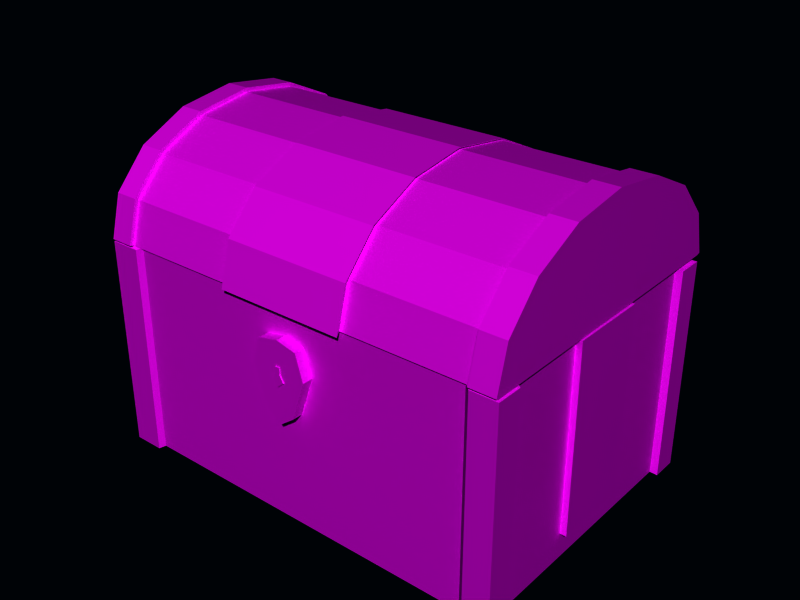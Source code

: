 # Source: treasurechest.blend  (saved by Blender 2.93.20; exported with 4.5.12 LTS)
import bpy
from mathutils import Matrix  # noqa: F401  (used for matrix-valued properties, if any)

bpy.ops.wm.read_factory_settings(use_empty=True)
scene = bpy.context.scene
scene.name = 'Scene'

# ---- collections
col_collection_1 = bpy.data.collections.new('Collection 1'); scene.collection.children.link(col_collection_1)

# ---- images (referenced by path relative to the original .blend; pixels are not part of the script)
import os
ASSET_DIR = os.environ.get("B2B_ASSET_DIR", "")  # directory of the original .blend (textures are referenced by path, not embedded)
HERE = os.path.dirname(os.path.abspath(__file__))  # packed textures are extracted next to this script under _unpacked/

def load_image(name, relpath, width, height, colorspace="sRGB"):
    """Load a texture the original file referenced (path relative to the .blend, or extracted next to this script)."""
    p = next((c for c in (os.path.join(HERE, relpath), os.path.join(ASSET_DIR, relpath)) if relpath and os.path.exists(c)), "")
    if p:
        img = bpy.data.images.load(p, check_existing=True)
        img.name = name
    else:  # same state as the original file: an image datablock whose file is absent (Cycles renders it pink)
        img = bpy.data.images.new(name, width, height)
        img.source = "FILE"
        img.filepath = "//" + (relpath or name)
    img.colorspace_settings.name = colorspace
    return img
img_bronzecopper0029_s_jp = load_image('BronzeCopper0029_S.jp', 'textures/BronzeCopper0029_S.jpg', 1024, 1024, 'Non-Color')
img_woodplanksbarewindmil = load_image('WoodPlanksBareWindmil', 'textures/WoodPlanksBareWindmillCap.jpg', 1024, 1024, 'Non-Color')
img_barrelringsuv_jpg = load_image('BarrelRingsUV.jpg', 'textures/BarrelRingsUV.jpg', 1024, 1024, 'Non-Color')

# ---- materials (node trees are filled in below, after node groups)
mat_metalchestmaterial = bpy.data.materials.new('MetalChestMaterial')
mat_metalchestmaterial.alpha_threshold = 0.0
mat_metalchestmaterial.roughness = 0.5
mat_metalchestmaterial.line_color = (0.0, 0.0, 0.0, 1.0)
mat_woodmaterial = bpy.data.materials.new('WoodMaterial')
mat_woodmaterial.alpha_threshold = 0.0
mat_woodmaterial.roughness = 0.5
mat_woodmaterial.line_color = (0.0, 0.0, 0.0, 1.0)
mat_lockmaterial = bpy.data.materials.new('LockMaterial')
mat_lockmaterial.alpha_threshold = 0.0
mat_lockmaterial.roughness = 0.5
mat_lockmaterial.line_color = (0.0, 0.0, 0.0, 1.0)

# ---- material node trees
mat_metalchestmaterial.use_nodes = True; mat_metalchestmaterial.node_tree.nodes.clear()
_N = mat_metalchestmaterial.node_tree.nodes; _L = mat_metalchestmaterial.node_tree.links
n0 = _N.new('ShaderNodeBsdfPrincipled'); n0.name = 'Principled BSDF'; n0.location = (10, 300)
n0.distribution = 'GGX'
n0.subsurface_method = 'BURLEY'
n0.inputs[3].default_value = 1.45
n0.inputs[27].default_value = (0.0, 0.0, 0.0, 1.0)
n0.inputs[28].default_value = 1.0
n1 = _N.new('ShaderNodeOutputMaterial'); n1.name = 'Material Output'; n1.location = (300, 300)
n2 = _N.new('ShaderNodeTexImage'); n2.name = 'Image Texture'; n2.location = (-280, 280)
n2.image = img_bronzecopper0029_s_jp
_L.new(n0.outputs[0], n1.inputs[0])
_L.new(n2.outputs[0], n0.inputs[0])
n1.is_active_output = True
mat_woodmaterial.use_nodes = True; mat_woodmaterial.node_tree.nodes.clear()
_N = mat_woodmaterial.node_tree.nodes; _L = mat_woodmaterial.node_tree.links
n0 = _N.new('ShaderNodeBsdfPrincipled'); n0.name = 'Principled BSDF'; n0.location = (10, 300)
n0.distribution = 'GGX'
n0.subsurface_method = 'BURLEY'
n0.inputs[3].default_value = 1.45
n0.inputs[27].default_value = (0.0, 0.0, 0.0, 1.0)
n0.inputs[28].default_value = 1.0
n1 = _N.new('ShaderNodeOutputMaterial'); n1.name = 'Material Output'; n1.location = (300, 300)
n2 = _N.new('ShaderNodeTexImage'); n2.name = 'Image Texture'; n2.location = (-280, 280)
n2.image = img_woodplanksbarewindmil
_L.new(n0.outputs[0], n1.inputs[0])
_L.new(n2.outputs[0], n0.inputs[0])
n1.is_active_output = True
mat_lockmaterial.use_nodes = True; mat_lockmaterial.node_tree.nodes.clear()
_N = mat_lockmaterial.node_tree.nodes; _L = mat_lockmaterial.node_tree.links
n0 = _N.new('ShaderNodeBsdfPrincipled'); n0.name = 'Principled BSDF'; n0.location = (10, 300)
n0.distribution = 'GGX'
n0.subsurface_method = 'BURLEY'
n0.inputs[3].default_value = 1.45
n0.inputs[27].default_value = (0.0, 0.0, 0.0, 1.0)
n0.inputs[28].default_value = 1.0
n1 = _N.new('ShaderNodeOutputMaterial'); n1.name = 'Material Output'; n1.location = (300, 300)
n2 = _N.new('ShaderNodeTexImage'); n2.name = 'Image Texture'; n2.location = (-280, 280)
n2.image = img_barrelringsuv_jpg
_L.new(n0.outputs[0], n1.inputs[0])
_L.new(n2.outputs[0], n0.inputs[0])
n1.is_active_output = True

# ---- world
world_world = bpy.data.worlds.new('World'); scene.world = world_world
world_world.color = (0.0003446, 0.01201, 0.02473)
world_world.use_sun_shadow = False
world_world.sun_shadow_jitter_overblur = 0.0
world_world.cycles.sampling_method = 'MANUAL'
world_world.cycles.sample_map_resolution = 256

# ---- meshes
me_cylinder_001 = bpy.data.meshes.new('Cylinder.001')
me_cylinder_001.from_pydata([(-1.047, -1.4, -2.0), (-1.43, -1.293, -2.0), (-1.754, -0.99, -2.0), (-1.971, -0.5358, -2.0), (-2.047, -2.432e-07, -2.0), (-1.971, 0.5358, -2.0), (-1.754, 0.9899, -2.0), (-1.43, 1.293, -2.0), (-1.047, 1.4, -2.0), (-1.047, -1.4, 2.0), (-1.43, -1.293, 2.0), (-1.754, -0.9899, 2.0), (-1.971, -0.5358, 2.0), (-2.047, 3.339e-06, 2.0), (-1.971, 0.5358, 2.0), (-1.754, 0.99, 2.0), (-1.43, 1.293, 2.0), (-1.047, 1.4, 2.0), (-1.047, -2.599e-07, -2.0), (-1.047, -2.599e-07, 2.0), (-1.047, -1.4, 1.76), (-1.43, -1.293, 1.76), (-1.754, -0.9899, 1.76), (-1.971, -0.5358, 1.76), (-2.047, 3.125e-06, 1.76), (-1.971, 0.5358, 1.76), (-1.754, 0.99, 1.76), (-1.43, 1.293, 1.76), (-1.047, 1.4, 1.76), (-1.047, -1.4, -1.774), (-1.43, -1.293, -1.774), (-1.754, -0.9899, -1.774), (-1.971, -0.5358, -1.774), (-2.047, -4.112e-08, -1.774), (-1.971, 0.5358, -1.774), (-1.754, 0.9899, -1.774), (-1.43, 1.293, -1.774), (-1.047, 1.4, -1.774), (-1.449, 1.328, -1.774), (-1.057, 1.438, -1.774), (-1.786, 1.013, -1.774), (-2.008, 0.5471, -1.774), (-2.086, -3.641e-08, -1.774), (-2.008, -0.5471, -1.774), (-1.786, -1.013, -1.774), (-1.449, -1.328, -1.774), (-1.057, -1.438, -1.774), (-1.057, 1.438, -2.0), (-1.057, -1.438, -2.0), (-1.449, 1.328, 1.76), (-1.057, 1.438, 1.76), (-1.786, 1.013, 1.76), (-2.008, 0.5471, 1.76), (-2.086, 3.193e-06, 1.76), (-2.008, -0.5471, 1.76), (-1.786, -1.013, 1.76), (-1.449, -1.328, 1.76), (-1.057, -1.438, 1.76), (-1.057, 1.438, 2.0), (-1.057, -1.438, 2.0), (-1.449, 1.328, 2.0), (-1.449, 1.328, -2.0), (-1.786, 1.013, 2.0), (-1.786, 1.013, -2.0), (-2.008, 0.5471, 2.0), (-2.008, 0.5471, -2.0), (-2.086, 3.408e-06, 2.0), (-2.086, -2.385e-07, -2.0), (-2.008, -0.5471, 2.0), (-2.008, -0.5471, -2.0), (-1.786, -1.013, 2.0), (-1.786, -1.013, -2.0), (-1.449, -1.328, 2.0), (-1.449, -1.328, -2.0), (-1.047, -1.4, 0.5819), (-1.047, -1.4, -0.5963), (-1.43, -1.293, 0.5819), (-1.43, -1.293, -0.5963), (-1.754, -0.9899, 0.5819), (-1.754, -0.9899, -0.5963), (-1.971, -0.5358, 0.5819), (-1.971, -0.5358, -0.5963), (-2.047, 2.069e-06, 0.5819), (-2.047, 1.014e-06, -0.5963), (-1.971, 0.5358, 0.5819), (-1.971, 0.5358, -0.5963), (-1.754, 0.99, 0.5819), (-1.754, 0.99, -0.5963), (-1.43, 1.293, 0.5819), (-1.43, 1.293, -0.5963), (-1.047, 1.4, 0.5819), (-1.047, 1.4, -0.5963), (-1.025, 1.455, 0.605), (-1.423, 1.344, 0.605), (-1.423, 1.344, -0.6194), (-1.025, 1.455, -0.6194), (-1.76, 1.029, 0.605), (-1.76, 1.029, -0.6194), (-1.985, 0.5568, 0.605), (-1.985, 0.5568, -0.6194), (-2.064, 2.124e-06, 0.605), (-2.064, 1.027e-06, -0.6194), (-1.985, -0.5568, 0.605), (-1.985, -0.5568, -0.6194), (-1.76, -1.029, 0.605), (-1.76, -1.029, -0.6194), (-1.423, -1.344, 0.605), (-1.423, -1.344, -0.6194), (-1.025, -1.455, 0.605), (-1.025, -1.455, -0.6194)], [], [(18, 0, 1), (19, 10, 9), (18, 1, 2), (19, 11, 10), (18, 2, 3), (19, 12, 11), (18, 3, 4), (19, 13, 12), (18, 4, 5), (19, 14, 13), (18, 5, 6), (19, 15, 14), (18, 6, 7), (19, 16, 15), (18, 7, 8), (19, 17, 16), (36, 37, 39, 38), (35, 36, 38, 40), (34, 35, 40, 41), (33, 34, 41, 42), (32, 33, 42, 43), (31, 32, 43, 44), (30, 31, 44, 45), (29, 30, 45, 46), (37, 8, 47, 39), (0, 29, 46, 48), (28, 27, 49, 50), (27, 26, 51, 49), (26, 25, 52, 51), (25, 24, 53, 52), (24, 23, 54, 53), (23, 22, 55, 54), (22, 21, 56, 55), (21, 20, 57, 56), (17, 28, 50, 58), (20, 9, 59, 57), (16, 17, 58, 60), (8, 7, 61, 47), (15, 16, 60, 62), (7, 6, 63, 61), (14, 15, 62, 64), (6, 5, 65, 63), (13, 14, 64, 66), (5, 4, 67, 65), (12, 13, 66, 68), (4, 3, 69, 67), (11, 12, 68, 70), (3, 2, 71, 69), (10, 11, 70, 72), (2, 1, 73, 71), (9, 10, 72, 59), (1, 0, 48, 73), (61, 38, 39, 47), (63, 40, 38, 61), (65, 41, 40, 63), (67, 42, 41, 65), (69, 43, 42, 67), (71, 44, 43, 69), (73, 45, 44, 71), (48, 46, 45, 73), (49, 60, 58, 50), (51, 62, 60, 49), (52, 64, 62, 51), (53, 66, 64, 52), (54, 68, 66, 53), (55, 70, 68, 54), (56, 72, 70, 55), (57, 59, 72, 56), (9, 20, 28, 17), (0, 8, 37, 29), (29, 75, 77, 30), (74, 20, 21, 76), (30, 77, 79, 31), (76, 21, 22, 78), (31, 79, 81, 32), (78, 22, 23, 80), (32, 81, 83, 33), (80, 23, 24, 82), (33, 83, 85, 34), (82, 24, 25, 84), (34, 85, 87, 35), (84, 25, 26, 86), (35, 87, 89, 36), (86, 26, 27, 88), (36, 89, 91, 37), (88, 27, 28, 90), (20, 74, 90, 28), (74, 75, 91, 90), (75, 29, 37, 91), (88, 90, 92, 93), (91, 89, 94, 95), (86, 88, 93, 96), (89, 87, 97, 94), (84, 86, 96, 98), (87, 85, 99, 97), (82, 84, 98, 100), (85, 83, 101, 99), (80, 82, 100, 102), (83, 81, 103, 101), (78, 80, 102, 104), (81, 79, 105, 103), (76, 78, 104, 106), (79, 77, 107, 105), (74, 76, 106, 108), (77, 75, 109, 107), (90, 91, 95, 92), (75, 74, 108, 109), (94, 93, 92, 95), (97, 96, 93, 94), (99, 98, 96, 97), (101, 100, 98, 99), (103, 102, 100, 101), (105, 104, 102, 103), (107, 106, 104, 105), (109, 108, 106, 107)])
_uv = me_cylinder_001.uv_layers.new(name='UVTex')
_uv.uv.foreach_set('vector', [0.002138, 0.5, 0.0, 0.0, 0.1907, 0.03764, 0.5021, 0.5, 0.6907, 0.9624, 0.5, 1.0, 0.002138, 0.5, 0.1907, 0.03764, 0.3527, 0.1457, 0.5021, 0.5, 0.8527, 0.8543, 0.6907, 0.9624, 0.002138, 0.5, 0.3527, 0.1457, 0.4613, 0.3076, 0.5021, 0.5, 0.9613, 0.6924, 0.8527, 0.8543, 0.002138, 0.5, 0.4613, 0.3076, 0.5, 0.4989, 0.5021, 0.5, 1.0, 0.5011, 0.9613, 0.6924, 0.002138, 0.5, 0.5, 0.4989, 0.4629, 0.6903, 0.5021, 0.5, 0.9629, 0.3097, 1.0, 0.5011, 0.002138, 0.5, 0.4629, 0.6903, 0.3557, 0.8528, 0.5021, 0.5, 0.8557, 0.1472, 0.9629, 0.3097, 0.002138, 0.5, 0.3557, 0.8528, 0.1946, 0.9615, 0.5021, 0.5, 0.6946, 0.03848, 0.8557, 0.1472, 0.002138, 0.5, 0.1946, 0.9615, 0.004276, 1.0, 0.5021, 0.5, 0.5043, 0.0, 0.6946, 0.03848, 0.3245, 0.03624, 0.238, 0.009387, 0.2404, 0.0, 0.3289, 0.02775, 0.3977, 0.1121, 0.3245, 0.03624, 0.3289, 0.02775, 0.4049, 0.1064, 0.4464, 0.2255, 0.3977, 0.1121, 0.4049, 0.1064, 0.4549, 0.2227, 0.4633, 0.359, 0.4464, 0.2255, 0.4549, 0.2227, 0.4722, 0.359, 0.4457, 0.4925, 0.4633, 0.359, 0.4722, 0.359, 0.4542, 0.4953, 0.3963, 0.6055, 0.4457, 0.4925, 0.4542, 0.4953, 0.4035, 0.6113, 0.3227, 0.6808, 0.3963, 0.6055, 0.4035, 0.6113, 0.327, 0.6894, 0.2361, 0.7071, 0.3227, 0.6808, 0.327, 0.6894, 0.2384, 0.7165, 0.481, 0.7728, 0.4809, 0.7165, 0.4894, 0.7165, 0.4895, 0.7727, 0.357, 0.7727, 0.3571, 0.7165, 0.3656, 0.7165, 0.3655, 0.7728, 0.4741, 0.7071, 0.5606, 0.6803, 0.565, 0.6888, 0.4765, 0.7165, 0.5606, 0.6803, 0.6338, 0.6044, 0.641, 0.6101, 0.565, 0.6888, 0.6338, 0.6044, 0.6825, 0.4911, 0.691, 0.4939, 0.641, 0.6101, 0.6825, 0.4911, 0.6994, 0.3575, 0.7082, 0.3575, 0.691, 0.4939, 0.6994, 0.3575, 0.6818, 0.2241, 0.6903, 0.2212, 0.7082, 0.3575, 0.6818, 0.2241, 0.6324, 0.111, 0.6396, 0.1053, 0.6903, 0.2212, 0.6324, 0.111, 0.5588, 0.03567, 0.5631, 0.02715, 0.6396, 0.1053, 0.5588, 0.03567, 0.4722, 0.009404, 0.4745, 0.0, 0.5631, 0.02715, 0.4809, 0.7165, 0.4807, 0.7763, 0.4722, 0.7763, 0.4723, 0.7165, 0.3511, 0.7165, 0.3513, 0.7763, 0.3428, 0.7763, 0.3426, 0.7165, 0.7967, 0.03624, 0.7102, 0.009388, 0.7126, 0.0, 0.801, 0.02775, 0.001943, 0.7071, 0.08845, 0.6803, 0.09281, 0.6888, 0.004345, 0.7165, 0.8699, 0.1121, 0.7967, 0.03624, 0.801, 0.02775, 0.877, 0.1064, 0.08845, 0.6803, 0.1616, 0.6044, 0.1688, 0.6101, 0.09281, 0.6888, 0.9186, 0.2255, 0.8699, 0.1121, 0.877, 0.1064, 0.9271, 0.2227, 0.1616, 0.6044, 0.2104, 0.4911, 0.2189, 0.4939, 0.1688, 0.6101, 0.9355, 0.359, 0.9186, 0.2255, 0.9271, 0.2227, 0.9443, 0.359, 0.2104, 0.4911, 0.2272, 0.3575, 0.2361, 0.3575, 0.2189, 0.4939, 0.9179, 0.4925, 0.9355, 0.359, 0.9443, 0.359, 0.9263, 0.4953, 0.2272, 0.3575, 0.2096, 0.2241, 0.2181, 0.2212, 0.2361, 0.3575, 0.8685, 0.6055, 0.9179, 0.4925, 0.9263, 0.4953, 0.8756, 0.6113, 0.2096, 0.2241, 0.1603, 0.111, 0.1674, 0.1053, 0.2181, 0.2212, 0.7949, 0.6808, 0.8685, 0.6055, 0.8756, 0.6113, 0.7992, 0.6894, 0.1603, 0.111, 0.08666, 0.03567, 0.09097, 0.02715, 0.1674, 0.1053, 0.7082, 0.7071, 0.7949, 0.6808, 0.7992, 0.6894, 0.7106, 0.7165, 0.08666, 0.03567, 0.0, 0.009404, 0.002349, 0.0, 0.09097, 0.02715, 0.2913, 0.8287, 0.3423, 0.8285, 0.3426, 0.9266, 0.2915, 0.9267, 0.291, 0.7167, 0.342, 0.7165, 0.3423, 0.8285, 0.2913, 0.8287, 0.9446, 0.8927, 0.9956, 0.8929, 0.9953, 1.0, 0.9443, 0.9998, 0.945, 0.7605, 0.996, 0.7607, 0.9956, 0.8929, 0.9446, 0.8927, 0.9454, 0.6228, 0.9964, 0.623, 0.996, 0.7607, 0.945, 0.7605, 0.9457, 0.5, 0.9967, 0.5002, 0.9964, 0.623, 0.9454, 0.6228, 0.3659, 0.8148, 0.417, 0.8146, 0.4173, 0.9266, 0.3662, 0.9267, 0.3656, 0.7167, 0.4167, 0.7165, 0.417, 0.8146, 0.3659, 0.8148, 0.4176, 0.8287, 0.4719, 0.8285, 0.4722, 0.9266, 0.4179, 0.9267, 0.4173, 0.7167, 0.4716, 0.7165, 0.4719, 0.8285, 0.4176, 0.8287, 0.9446, 0.3927, 0.9989, 0.3929, 0.9986, 0.5, 0.9443, 0.4998, 0.945, 0.2605, 0.9993, 0.2607, 0.9989, 0.3929, 0.9446, 0.3927, 0.9454, 0.1228, 0.9997, 0.123, 0.9993, 0.2607, 0.945, 0.2605, 0.9457, 0.0, 1.0, 0.0001836, 0.9997, 0.123, 0.9454, 0.1228, 0.2364, 0.8148, 0.2907, 0.8146, 0.291, 0.9266, 0.2367, 0.9267, 0.2361, 0.7167, 0.2904, 0.7165, 0.2907, 0.8146, 0.2364, 0.8148, 0.0, 0.0, 1.0, 0.0, 1.0, 1.0, 0.0, 1.0, 0.0, 0.0, 1.0, 0.0, 1.0, 1.0, 0.0, 1.0, -0.1999, 0.5133, 0.2666, 0.5089, 0.267, 0.9956, -0.1994, 1.0, 0.733, 0.5044, 1.199, 0.5, 1.2, 0.9867, 0.7334, 0.9911, 0.6627, 0.0003332, 0.6637, 0.3331, 0.5444, 0.3335, 0.5434, 0.0007083, 0.6647, 0.6659, 0.6657, 0.9986, 0.5463, 0.999, 0.5454, 0.6662, 0.5404, 0.0, 0.5414, 0.3328, 0.409, 0.3332, 0.408, 0.000416, 0.5424, 0.6655, 0.5434, 0.9983, 0.411, 0.9987, 0.41, 0.666, 0.408, 0.000416, 0.409, 0.3332, 0.2598, 0.3337, 0.2588, 0.0008849, 0.41, 0.666, 0.411, 0.9987, 0.2618, 0.9992, 0.2608, 0.6664, 0.2588, 0.0008849, 0.2598, 0.3337, 0.1166, 0.3341, 0.1156, 0.001335, 0.2608, 0.6664, 0.2618, 0.9992, 0.1185, 0.9996, 0.1175, 0.6669, 0.1156, 0.001335, 0.1166, 0.3341, 0.0009962, 0.3345, 0.0, 0.001699, 0.1175, 0.6669, 0.1185, 0.9996, 0.002989, 1.0, 0.001992, 0.6672, 0.997, 0.0, 0.998, 0.3328, 0.8787, 0.3331, 0.8777, 0.0003751, 0.999, 0.6655, 1.0, 0.9983, 0.8807, 0.9987, 0.8797, 0.6659, -0.3723, 0.01328, 0.209, 0.008855, 0.2096, 0.4956, -0.3717, 0.5, 0.7904, 0.004427, 1.372, 0.0, 1.372, 0.4867, 0.791, 0.4911, 0.0, 0.0, 0.3333, 0.0, 0.3333, 1.0, 0.0, 1.0, 0.3333, 0.0, 0.6667, 0.0, 0.6667, 1.0, 0.3333, 1.0, 0.6667, 0.0, 1.0, 0.0, 1.0, 1.0, 0.6667, 1.0, 0.7974, 0.3535, 0.7951, 0.02944, 0.8951, 0.0, 0.8976, 0.3368, 1.0, 0.02944, 0.9977, 0.3535, 0.8976, 0.3368, 0.9, 0.0, 0.8465, 0.2909, 0.819, 0.1367, 0.8303, 0.1203, 0.859, 0.2805, 0.899, 0.1367, 0.8714, 0.2909, 0.859, 0.2805, 0.8876, 0.1203, 0.8189, 0.4601, 0.8465, 0.2909, 0.859, 0.2805, 0.8303, 0.4563, 0.8714, 0.2909, 0.899, 0.4601, 0.8877, 0.4563, 0.859, 0.2805, 0.7403, 0.6185, 0.8189, 0.4601, 0.8303, 0.4563, 0.7485, 0.621, 0.899, 0.4601, 0.9776, 0.6185, 0.9694, 0.621, 0.8877, 0.4563, 0.8323, 0.8098, 0.8328, 0.6232, 0.8411, 0.621, 0.8405, 0.8148, 0.8578, 0.6232, 0.8584, 0.8098, 0.8502, 0.8148, 0.8496, 0.621, 0.8317, 0.9879, 0.8323, 0.8098, 0.8405, 0.8148, 0.8399, 1.0, 0.8584, 0.8098, 0.859, 0.9879, 0.8508, 1.0, 0.8502, 0.8148, 0.7976, 0.7582, 0.8317, 0.8927, 0.8215, 0.893, 0.786, 0.7532, 0.7403, 0.8927, 0.7744, 0.7582, 0.786, 0.7532, 0.7506, 0.893, 0.8976, 0.3241, 0.8999, 0.0, 1.0, 0.0167, 0.9976, 0.3535, 0.8952, 0.0, 0.8976, 0.3241, 0.7975, 0.3535, 0.7951, 0.0167, 0.9789, 0.8606, 0.9776, 0.4427, 0.9929, 0.4344, 0.9942, 0.8688, 0.9776, 0.4261, 0.9789, 0.008153, 1.0, 0.0, 0.9987, 0.4344, 0.7879, 0.0, 0.7951, 0.999, 0.007168, 1.0, 0.0, 0.001033, 0.739, 0.4353, 0.7403, 0.8697, 0.5805, 0.8702, 0.5791, 0.4358, 0.001745, 0.5695, 0.4367, 0.5682, 0.4372, 0.7228, 0.00222, 0.7241, 0.001157, 0.3779, 0.4361, 0.3766, 0.4367, 0.5682, 0.001745, 0.5695, 0.0005439, 0.1784, 0.4355, 0.177, 0.4361, 0.3766, 0.001157, 0.3779, 0.0, 0.001332, 0.435, 0.0, 0.4355, 0.177, 0.0005439, 0.1784, 0.597, 0.0004349, 0.5983, 0.4348, 0.4385, 0.4353, 0.4372, 0.0009246, 0.7879, 0.0, 0.7951, 0.999, 0.007168, 1.0, 0.0, 0.001033])
me_cylinder_001.materials.append(mat_metalchestmaterial)
me_cylinder_001.use_remesh_preserve_volume = False
me_cylinder_001.use_remesh_preserve_attributes = False
me_cylinder_001.use_mirror_vertex_groups = False
me_cylinder_001.update()
me_cube = bpy.data.meshes.new('Cube')
me_cube.from_pydata([(1.0, 1.392, -1.0), (1.0, -1.408, -1.0), (-1.0, -1.408, -1.0), (-1.0, 1.392, -1.0), (1.0, 1.392, 1.05), (1.0, -1.408, 1.05), (-1.0, -1.408, 1.05), (-1.0, 1.392, 1.05), (-0.8552, 1.392, -1.0), (-0.8552, -1.408, -1.0), (-0.8552, 1.392, 1.05), (-0.8552, -1.408, 1.05), (0.8752, 1.392, -1.0), (0.8752, -1.408, -1.0), (0.8752, 1.392, 1.05), (0.8752, -1.408, 1.05), (1.0, -1.164, -1.0), (-1.0, -1.164, -1.0), (1.0, -1.164, 1.05), (-1.0, -1.164, 1.05), (-0.8552, -1.164, -1.0), (-0.8552, -1.164, 1.05), (0.8752, -1.164, -1.0), (0.8752, -1.164, 1.05), (1.0, 1.144, -1.0), (-1.0, 1.144, -1.0), (1.0, 1.144, 1.05), (-1.0, 1.144, 1.05), (-0.8552, 1.144, -1.0), (-0.8552, 1.144, 1.05), (0.8752, 1.144, -1.0), (0.8752, 1.144, 1.05), (0.8752, 1.144, 0.7206), (-0.8552, 1.144, 0.7206), (0.8752, -1.164, 0.7206), (-0.8552, -1.164, 0.7206), (-1.03, 1.179, -1.03), (-1.03, 1.179, 1.03), (1.03, 1.179, -1.03), (1.03, 1.179, 1.03), (-1.03, 1.434, 1.03), (1.03, 1.434, 1.03), (-1.03, 1.434, -1.03), (1.03, 1.434, -1.03), (-1.03, -1.199, -1.03), (-1.03, -1.199, 1.03), (1.03, -1.199, -1.03), (1.03, -1.199, 1.03), (-1.03, -1.45, 1.03), (1.03, -1.45, 1.03), (-1.03, -1.45, -1.03), (1.03, -1.45, -1.03), (0.9017, 1.434, -1.03), (0.9017, 1.434, 1.03), (0.9017, -1.45, -1.03), (0.9017, -1.45, 1.03), (-0.8812, 1.434, -1.03), (-0.8812, 1.434, 1.03), (-0.8812, -1.45, -1.03), (-0.8812, -1.45, 1.03), (-0.8552, -1.408, -0.754), (-0.8552, 1.392, -0.754), (0.8752, -1.408, -0.754), (0.8752, 1.392, -0.754), (1.0, -1.164, -0.754), (-1.0, -1.164, -0.754), (1.0, 1.144, -0.754), (-1.0, 1.144, -0.754), (-1.03, 1.179, -0.783), (1.03, 1.179, -0.783), (-1.03, -1.199, -0.783), (1.03, -1.199, -0.783), (0.9017, 1.434, -0.783), (0.9017, -1.45, -0.783), (-0.8812, 1.434, -0.783), (-0.8812, -1.45, -0.783), (-1.03, 1.434, -0.783), (1.03, 1.434, -0.783), (-1.03, -1.45, -0.783), (1.03, -1.45, -0.783), (1.0, -0.3947, -1.0), (1.0, 0.3746, -1.0), (-1.0, -0.3947, -1.0), (-1.0, 0.3746, -1.0), (1.0, -0.3947, 1.05), (1.0, 0.3746, 1.05), (-1.0, -0.3947, 1.05), (-1.0, 0.3746, 1.05), (-0.8552, -0.3947, -1.0), (-0.8552, 0.3746, -1.0), (-0.8552, -0.3947, 1.05), (-0.8552, 0.3746, 1.05), (0.8752, -0.3947, -1.0), (0.8752, 0.3746, -1.0), (0.8752, -0.3947, 1.05), (0.8752, 0.3746, 1.05), (0.8752, 0.3746, 0.7206), (0.8752, -0.3947, 0.7206), (-0.8552, 0.3746, 0.7206), (-0.8552, -0.3947, 0.7206), (1.0, -0.3947, -0.754), (1.0, 0.3746, -0.754), (-1.0, -0.3947, -0.754), (-1.0, 0.3746, -0.754), (-1.03, -0.3947, -0.754), (-1.03, -0.3947, 1.05), (-1.03, 0.3746, -0.754), (-1.03, 0.3746, 1.05), (1.03, 0.3746, -0.754), (1.03, 0.3746, 1.05), (1.03, -0.3947, -0.754), (1.03, -0.3947, 1.05)], [], [(2, 17, 20, 9), (19, 6, 11, 21), (13, 22, 16, 1), (9, 20, 22, 13), (23, 15, 5, 18), (21, 11, 15, 23), (25, 3, 8, 28), (7, 27, 29, 10), (0, 24, 30, 12), (28, 8, 12, 30), (14, 31, 26, 4), (10, 29, 31, 14), (31, 29, 33, 32), (21, 23, 34, 35), (27, 7, 40, 37), (4, 26, 39, 41), (3, 25, 36, 42), (24, 0, 43, 38), (6, 19, 45, 48), (18, 5, 49, 47), (17, 2, 50, 44), (1, 16, 46, 51), (5, 15, 55, 49), (14, 4, 41, 53), (13, 1, 51, 54), (0, 12, 52, 43), (11, 6, 48, 59), (7, 10, 57, 40), (2, 9, 58, 50), (8, 3, 42, 56), (11, 60, 62, 15), (60, 9, 13, 62), (8, 61, 63, 12), (61, 10, 14, 63), (25, 67, 68, 36), (67, 27, 37, 68), (26, 66, 69, 39), (66, 24, 38, 69), (19, 65, 70, 45), (65, 17, 44, 70), (16, 64, 71, 46), (64, 18, 47, 71), (12, 63, 72, 52), (63, 14, 53, 72), (15, 62, 73, 55), (62, 13, 54, 73), (10, 61, 74, 57), (61, 8, 56, 74), (9, 60, 75, 58), (60, 11, 59, 75), (40, 76, 68, 37), (76, 42, 36, 68), (43, 77, 69, 38), (77, 41, 39, 69), (45, 70, 78, 48), (70, 44, 50, 78), (49, 79, 71, 47), (79, 51, 46, 71), (52, 72, 77, 43), (72, 53, 41, 77), (55, 73, 79, 49), (73, 54, 51, 79), (42, 76, 74, 56), (76, 40, 57, 74), (48, 78, 75, 59), (78, 50, 58, 75), (17, 82, 88, 20), (82, 83, 89, 88), (83, 25, 28, 89), (27, 87, 91, 29), (87, 86, 90, 91), (86, 19, 21, 90), (22, 92, 80, 16), (92, 93, 81, 80), (93, 30, 24, 81), (20, 88, 92, 22), (88, 89, 93, 92), (89, 28, 30, 93), (31, 95, 85, 26), (95, 94, 84, 85), (94, 23, 18, 84), (23, 94, 97, 34), (94, 95, 96, 97), (95, 31, 32, 96), (29, 91, 98, 33), (91, 90, 99, 98), (90, 21, 35, 99), (33, 98, 96, 32), (98, 99, 97, 96), (99, 35, 34, 97), (64, 100, 84, 18), (101, 66, 26, 85), (16, 80, 100, 64), (80, 81, 101, 100), (81, 24, 66, 101), (67, 103, 87, 27), (102, 65, 19, 86), (25, 83, 103, 67), (83, 82, 102, 103), (82, 17, 65, 102), (102, 86, 105, 104), (87, 103, 106, 107), (101, 85, 109, 108), (84, 100, 110, 111), (103, 102, 104, 106), (100, 101, 108, 110), (86, 87, 107, 105), (85, 84, 111, 109), (106, 104, 105, 107), (110, 108, 109, 111)])
_uv = me_cube.uv_layers.new(name='UVTex')
_uv.uv.foreach_set('vector', [0.9811, 0.0147, 0.9815, 0.09906, 0.9115, 0.09921, 0.9111, 0.01485, 0.0, 0.0, 1.0, 0.0, 1.0, 1.0, 0.0, 1.0, 0.07495, 0.01669, 0.07531, 0.101, 0.01502, 0.1012, 0.01466, 0.01682, 0.9111, 0.01485, 0.9115, 0.09921, 0.07531, 0.101, 0.07495, 0.01669, 0.0, 0.0, 1.0, 0.0, 1.0, 1.0, 0.0, 1.0, 0.0, 0.0, 1.0, 0.0, 1.0, 1.0, 0.0, 1.0, 0.9849, 0.8974, 0.9852, 0.9832, 0.9153, 0.9833, 0.9149, 0.8975, 0.0, 0.0, 1.0, 0.0, 1.0, 1.0, 0.0, 1.0, 0.01881, 0.9853, 0.01844, 0.8995, 0.07873, 0.8994, 0.0791, 0.9852, 0.9149, 0.8975, 0.9153, 0.9833, 0.0791, 0.9852, 0.07873, 0.8994, 0.0, 0.0, 1.0, 0.0, 1.0, 1.0, 0.0, 1.0, 0.0, 0.0, 1.0, 0.0, 1.0, 1.0, 0.0, 1.0, 0.0, 0.0, 1.0, 0.0, 1.0, 1.0, 0.0, 1.0, 0.0, 0.0, 1.0, 0.0, 1.0, 1.0, 0.0, 1.0, 0.951, 0.0, 0.9533, 0.8376, 0.8451, 0.9813, 0.8427, 0.1184, 0.9533, 0.8376, 0.9555, 0.0, 1.0, 0.1181, 0.9976, 0.9811, 0.9852, 0.9832, 0.9849, 0.8974, 0.9996, 0.9094, 1.0, 0.9978, 0.01844, 0.8995, 0.01881, 0.9853, 0.004277, 1.0, 0.003898, 0.9116, 0.1541, 0.2631, 0.4817, 1.0, 0.3375, 0.9487, 0.0, 0.1895, 0.7953, 0.9679, 0.7975, 0.1442, 0.8427, 0.00112, 0.8404, 0.8498, 0.9815, 0.09906, 0.9811, 0.0147, 0.9957, 0.0, 0.9961, 0.08691, 0.01466, 0.01682, 0.01502, 0.1012, 0.0003725, 0.0891, 0.0, 0.002186, 0.7975, 0.1442, 0.4818, 0.1431, 0.5174, 0.0, 0.8427, 0.00112, 0.0, 0.0, 1.0, 0.0, 1.0, 1.0, 0.0, 1.0, 0.07495, 0.01669, 0.01466, 0.01682, 0.0, 0.002186, 0.06212, 0.00205, 0.01881, 0.9853, 0.0791, 0.9852, 0.0664, 0.9999, 0.004277, 1.0, 0.4818, 0.07919, 0.1541, 0.2631, 0.0, 0.1895, 0.3376, 0.0, 0.0, 0.0, 1.0, 0.0, 1.0, 1.0, 0.0, 1.0, 0.9811, 0.0147, 0.9111, 0.01485, 0.9236, 0.0001582, 0.9957, 0.0, 0.9153, 0.9833, 0.9852, 0.9832, 1.0, 0.9978, 0.9279, 0.998, 0.502, 1.049, 0.501, 0.5014, 1.048, 0.4986, 1.049, 1.046, 0.6096, 1.0, 0.3855, 0.9996, 0.3904, 0.0, 0.6145, 0.0004359, -0.6546, 0.9628, -0.6536, 0.01678, 1.655, 0.0372, 1.654, 0.9832, 0.499, 0.4986, 0.5, 1.046, -0.04707, 1.049, -0.04806, 0.5014, 0.1519, 0.985, 0.1535, 0.4925, 0.1713, 0.5045, 0.1697, 0.9996, 0.1535, 0.4925, 0.1551, 0.0, 0.1729, 0.009423, 0.1713, 0.5045, 0.003219, 1.0, 0.001609, 0.5075, 0.01945, 0.4955, 0.02107, 0.9906, 0.001609, 0.5075, 0.0, 0.01499, 0.01783, 0.0003767, 0.01945, 0.4955, 0.4566, 1.0, 0.455, 0.5075, 0.4729, 0.4955, 0.4745, 0.9906, 0.455, 0.5075, 0.4534, 0.01499, 0.4713, 0.0003703, 0.4729, 0.4955, 0.3037, 0.985, 0.3053, 0.4925, 0.3232, 0.5045, 0.3216, 0.9996, 0.3053, 0.4925, 0.3069, 0.0, 0.3248, 0.009423, 0.3232, 0.5045, 0.9004, 0.985, 0.902, 0.4925, 0.9237, 0.5045, 0.9221, 0.9996, 0.902, 0.4925, 0.9036, 0.0, 0.9253, 0.009434, 0.9237, 0.5045, 0.9534, 0.9996, 0.9518, 0.5071, 0.9735, 0.4951, 0.9751, 0.9902, 0.9518, 0.5071, 0.9502, 0.01463, 0.9719, 0.0, 0.9735, 0.4951, 0.9285, 0.9996, 0.9269, 0.5071, 0.9486, 0.4951, 0.9502, 0.9902, 0.9269, 0.5071, 0.9253, 0.01463, 0.947, 0.0, 0.9486, 0.4951, 0.9751, 0.985, 0.9767, 0.4925, 0.9984, 0.5045, 0.9968, 0.9996, 0.9767, 0.4925, 0.9783, 0.0, 1.0, 0.009434, 0.9984, 0.5045, 0.3037, 0.0098, 0.3021, 0.5049, 0.1713, 0.5045, 0.1729, 0.009423, 0.3021, 0.5049, 0.3005, 1.0, 0.1697, 0.9996, 0.1713, 0.5045, 0.1486, 0.0, 0.1502, 0.4951, 0.01945, 0.4955, 0.01783, 0.0003767, 0.1502, 0.4951, 0.1519, 0.9902, 0.02107, 0.9906, 0.01945, 0.4955, 0.4745, 0.9906, 0.4729, 0.4955, 0.6015, 0.4951, 0.6032, 0.9902, 0.4729, 0.4955, 0.4713, 0.0003703, 0.5999, 0.0, 0.6015, 0.4951, 0.4534, 0.009793, 0.4518, 0.5049, 0.3232, 0.5045, 0.3248, 0.009423, 0.4518, 0.5049, 0.4502, 1.0, 0.3216, 0.9996, 0.3232, 0.5045, 0.8971, 0.0, 0.8988, 0.4951, 0.833, 0.4953, 0.8313, 0.0001896, 0.8988, 0.4951, 0.9004, 0.9902, 0.8346, 0.9904, 0.833, 0.4953, 0.7655, 0.9904, 0.7639, 0.4953, 0.8297, 0.4951, 0.8313, 0.9902, 0.7639, 0.4953, 0.7623, 0.0001896, 0.8281, 0.0, 0.8297, 0.4951, 0.6032, 0.9902, 0.6048, 0.4951, 0.6811, 0.4953, 0.6795, 0.9904, 0.6048, 0.4951, 0.6064, 0.0, 0.6827, 0.0002198, 0.6811, 0.4953, 0.686, 0.9904, 0.6844, 0.4953, 0.7607, 0.4951, 0.7623, 0.9902, 0.6844, 0.4953, 0.6827, 0.0002199, 0.7591, 0.0, 0.7607, 0.4951, 0.9815, 0.09906, 0.9826, 0.3652, 0.9126, 0.3653, 0.9115, 0.09921, 0.9826, 0.3652, 0.9837, 0.6313, 0.9138, 0.6314, 0.9126, 0.3653, 0.9837, 0.6313, 0.9849, 0.8974, 0.9149, 0.8975, 0.9138, 0.6314, 0.0, 0.0, 0.3333, -2.745e-07, 0.3333, 1.0, 0.0, 1.0, 0.3333, -2.745e-07, 0.6667, 2.745e-07, 0.6667, 1.0, 0.3333, 1.0, 0.6667, 2.745e-07, 1.0, 0.0, 1.0, 1.0, 0.6667, 1.0, 0.07531, 0.101, 0.07645, 0.3672, 0.01616, 0.3673, 0.01502, 0.1012, 0.07645, 0.3672, 0.07759, 0.6333, 0.0173, 0.6334, 0.01616, 0.3673, 0.07759, 0.6333, 0.07873, 0.8994, 0.01844, 0.8995, 0.0173, 0.6334, 0.9959, 0.0, 0.9973, 0.3326, 0.001358, 0.3349, 0.0, 0.002295, 0.9973, 0.3326, 0.9986, 0.6651, 0.002717, 0.6674, 0.001358, 0.3349, 0.9986, 0.6651, 1.0, 0.9977, 0.004075, 1.0, 0.002717, 0.6674, 0.0, 0.0, 0.3333, -1.592e-07, 0.3333, 1.0, 0.0, 1.0, 0.3333, -1.592e-07, 0.6667, 1.592e-07, 0.6667, 1.0, 0.3333, 1.0, 0.6667, 1.592e-07, 1.0, 0.0, 1.0, 1.0, 0.6667, 1.0, 0.0, 0.0, 0.3333, 0.0, 0.3333, 1.0, 0.0, 1.0, 0.3333, 0.0, 0.6667, 0.0, 0.6667, 1.0, 0.3333, 1.0, 0.6667, 0.0, 1.0, 0.0, 1.0, 1.0, 0.6667, 1.0, 0.0, 0.0, 0.3333, 0.0, 0.3333, 1.0, 0.0, 1.0, 0.3333, 0.0, 0.6667, 0.0, 0.6667, 1.0, 0.3333, 1.0, 0.6667, 0.0, 1.0, 0.0, 1.0, 1.0, 0.6667, 1.0, 0.0, 0.0, 0.3333, -1.148e-08, 0.3333, 1.0, 0.0, 1.0, 0.3333, -1.148e-08, 0.6667, 1.148e-08, 0.6667, 1.0, 0.3333, 1.0, 0.6667, 1.148e-08, 1.0, 0.0, 1.0, 1.0, 0.6667, 1.0, 0.00391, 1.0, 0.002607, 0.6675, 0.9987, 0.6651, 1.0, 0.9976, 0.001303, 0.3349, 0.0, 0.002392, 0.9961, 0.0, 0.9974, 0.3325, 0.2433, 0.9997, 0.2481, 0.6664, 0.7472, 0.6668, 0.7424, 1.0, 0.2481, 0.6664, 0.2528, 0.3332, 0.7519, 0.3336, 0.7472, 0.6668, 0.2528, 0.3332, 0.2576, 0.0, 0.7567, 0.0003269, 0.7519, 0.3336, 0.0, 0.9976, 0.001303, 0.6651, 0.9974, 0.6675, 0.9961, 1.0, 0.002607, 0.3325, 0.00391, 0.0, 1.0, 0.002392, 0.9987, 0.3349, 0.2653, 0.9997, 0.2697, 0.6664, 0.7259, 0.6668, 0.7216, 1.0, 0.2697, 0.6664, 0.2741, 0.3332, 0.7303, 0.3336, 0.7259, 0.6668, 0.2741, 0.3332, 0.2784, 0.0, 0.7347, 0.0003268, 0.7303, 0.3336, 0.9393, 0.0, 0.9424, 0.9987, 0.9252, 0.9987, 0.922, 5.155e-05, 0.9628, 5.141e-05, 0.9597, 0.9987, 0.9424, 0.9987, 0.9456, 0.0, 0.9016, 0.9987, 0.9048, 0.0, 0.922, 5.155e-05, 0.9189, 0.9987, 0.8844, 0.9987, 0.8812, 5.158e-05, 0.8985, 0.0, 0.9016, 0.9987, 0.9827, 0.852, 0.9814, 0.4261, 0.9987, 0.426, 1.0, 0.852, 0.9801, 0.426, 0.9814, 0.852, 0.9642, 0.852, 0.9628, 0.4261, 0.9628, 0.426, 0.9642, 0.0, 0.9814, 5.151e-05, 0.9801, 0.426, 1.0, 5.155e-05, 0.9987, 0.426, 0.9814, 0.426, 0.9827, 0.0, 0.4375, 1.0, 0.0, 0.9987, 0.003147, 0.0, 0.4406, 0.001307, 0.4406, 0.001307, 0.8781, 0.0, 0.8812, 0.9987, 0.4438, 1.0])
me_cube.materials.append(mat_metalchestmaterial)
me_cube.use_remesh_preserve_volume = False
me_cube.use_remesh_preserve_attributes = False
me_cube.use_mirror_vertex_groups = False
me_cube.update()
me_plane_001 = bpy.data.meshes.new('Plane.001')
me_plane_001.from_pydata([(0.02291, 0.06251, 1.518), (0.06332, -0.06898, 1.518), (0.0, -0.1191, 1.518), (0.02291, 1.856e-07, 1.518), (0.0, 0.06332, 1.518), (0.0, 1.856e-07, 1.518), (0.0, 1.854e-07, 1.508), (0.0, 0.06332, 1.508), (0.02291, 1.854e-07, 1.508), (0.0, -0.1191, 1.508), (0.06332, -0.06898, 1.508), (0.02291, 0.06251, 1.508)], [], [(0, 4, 5, 3), (3, 5, 2, 1), (4, 0, 11, 7), (3, 1, 10, 8), (0, 3, 8, 11), (1, 2, 9, 10), (6, 7, 11, 8), (9, 6, 8, 10)])
_uv = me_plane_001.uv_layers.new(name='UVTex')
_uv.uv.foreach_set('vector', [0.5915, 0.9952, 0.4356, 1.0, 0.4343, 0.6529, 0.5902, 0.6525, 0.5902, 0.6525, 0.4343, 0.6529, 0.4318, 0.0, 0.8637, 0.2736, 0.931, 0.6778, 0.9315, 0.8034, 0.8641, 0.8036, 0.8637, 0.6779, 0.931, 0.4429, 0.9319, 0.6776, 0.8646, 0.6778, 0.8637, 0.443, 1.0, 0.443, 0.9992, 0.6557, 0.9319, 0.6555, 0.9327, 0.4429, 0.9327, 0.0001664, 0.931, 0.4429, 0.8637, 0.4427, 0.8653, 0.0, 0.002486, 0.3471, 0.003807, 0.0, 0.1597, 0.004816, 0.1583, 0.3475, 0.0, 1.0, 0.002486, 0.3471, 0.1583, 0.3475, 0.4318, 0.7264])
me_plane_001.materials.append(mat_woodmaterial)
me_plane_001.use_remesh_preserve_volume = False
me_plane_001.use_remesh_preserve_attributes = False
me_plane_001.use_mirror_vertex_groups = False
me_plane_001.update()
me_plane = bpy.data.meshes.new('Plane')
me_plane.from_pydata([(0.1995, 0.257, 0.008357), (0.1432, -0.3748, 0.008357), (0.0, -0.4815, 0.008357), (0.2736, 0.009258, 0.008357), (0.0, 0.3015, 0.008357), (0.0, 0.009258, 0.008357), (0.0, 0.009258, -0.09242), (0.0, 0.3015, -0.09242), (0.2736, 0.009258, -0.09242), (0.0, -0.4815, -0.09242), (0.1432, -0.3748, -0.09242), (0.1995, 0.257, -0.09242)], [], [(0, 4, 5, 3), (3, 5, 2, 1), (4, 0, 11, 7), (3, 1, 10, 8), (0, 3, 8, 11), (1, 2, 9, 10), (6, 7, 11, 8), (9, 6, 8, 10)])
_uv = me_plane.uv_layers.new(name='UVTex')
_uv.uv.foreach_set('vector', [0.7453, 0.702, 0.583, 0.7274, 0.5837, 0.5577, 0.8062, 0.5582, 0.8062, 0.5582, 0.5837, 0.5577, 0.585, 0.2726, 0.7011, 0.3348, 0.1947, 0.7274, 0.1945, 0.6695, 0.2764, 0.6693, 0.2767, 0.7273, 0.2779, 0.7274, 0.2771, 0.5334, 0.359, 0.5332, 0.3599, 0.7273, 0.1945, 0.6695, 0.1938, 0.5193, 0.2758, 0.5191, 0.2764, 0.6693, 0.2771, 0.5334, 0.2767, 0.4296, 0.3586, 0.4294, 0.359, 0.5332, 0.3606, 0.4423, 0.3599, 0.2726, 0.5222, 0.298, 0.583, 0.4418, 0.3618, 0.7274, 0.3606, 0.4423, 0.583, 0.4418, 0.478, 0.6652])
me_plane.materials.append(mat_lockmaterial)
me_plane.use_remesh_preserve_volume = False
me_plane.use_remesh_preserve_attributes = False
me_plane.use_mirror_vertex_groups = False
me_plane.update()
me_cylinder = bpy.data.meshes.new('Cylinder')
me_cylinder.from_pydata([(-12.37, 1.099, -4.2), (-12.16, 0.7743, -4.2), (-12.08, 0.3916, -4.2), (-12.16, 0.008945, -4.2), (-12.37, -0.3155, -4.2), (-12.7, -0.5323, -4.2), (-13.08, -0.6084, -4.2), (-13.46, -0.5323, -4.2), (-13.79, -0.3155, -4.2), (-14.0, 0.008945, -4.2), (-14.08, 0.3916, -4.2), (-14.0, 0.7743, -4.2), (-13.79, 1.099, -4.2), (-13.46, 1.316, -4.2), (-13.08, 1.392, -4.2), (-12.7, 1.316, -4.2), (-12.37, 1.099, 4.2), (-12.16, 0.7743, 4.2), (-12.08, 0.3916, 4.2), (-12.16, 0.008944, 4.2), (-12.37, -0.3155, 4.2), (-12.7, -0.5323, 4.2), (-13.08, -0.6084, 4.2), (-13.46, -0.5323, 4.2), (-13.79, -0.3155, 4.2), (-14.0, 0.008947, 4.2), (-14.08, 0.3916, 4.2), (-14.0, 0.7743, 4.2), (-13.79, 1.099, 4.2), (-13.46, 1.316, 4.2), (-13.08, 1.392, 4.2), (-12.7, 1.316, 4.2), (-13.08, 0.3916, -4.2), (-13.08, 0.3916, 4.2), (-13.08, 0.3916, 32.2), (-13.08, 0.3916, 23.8), (-12.7, 1.316, 32.2), (-13.08, 1.392, 32.2), (-13.46, 1.316, 32.2), (-13.79, 1.099, 32.2), (-14.0, 0.7743, 32.2), (-14.08, 0.3916, 32.2), (-14.0, 0.008947, 32.2), (-13.79, -0.3155, 32.2), (-13.46, -0.5323, 32.2), (-13.08, -0.6084, 32.2), (-12.7, -0.5323, 32.2), (-12.37, -0.3155, 32.2), (-12.16, 0.008944, 32.2), (-12.08, 0.3916, 32.2), (-12.16, 0.7743, 32.2), (-12.37, 1.099, 32.2), (-12.7, 1.316, 23.8), (-13.08, 1.392, 23.8), (-13.46, 1.316, 23.8), (-13.79, 1.099, 23.8), (-14.0, 0.7743, 23.8), (-14.08, 0.3916, 23.8), (-14.0, 0.008945, 23.8), (-13.79, -0.3155, 23.8), (-13.46, -0.5323, 23.8), (-13.08, -0.6084, 23.8), (-12.7, -0.5323, 23.8), (-12.37, -0.3155, 23.8), (-12.16, 0.008945, 23.8), (-12.08, 0.3916, 23.8), (-12.16, 0.7743, 23.8), (-12.37, 1.099, 23.8)], [], [(32, 0, 1), (33, 17, 16), (32, 1, 2), (33, 18, 17), (32, 2, 3), (33, 19, 18), (32, 3, 4), (33, 20, 19), (32, 4, 5), (33, 21, 20), (32, 5, 6), (33, 22, 21), (32, 6, 7), (33, 23, 22), (32, 7, 8), (33, 24, 23), (32, 8, 9), (33, 25, 24), (32, 9, 10), (33, 26, 25), (32, 10, 11), (33, 27, 26), (32, 11, 12), (33, 28, 27), (32, 12, 13), (33, 29, 28), (32, 13, 14), (33, 30, 29), (32, 14, 15), (33, 31, 30), (15, 0, 32), (33, 16, 31), (0, 16, 17, 1), (1, 17, 18, 2), (2, 18, 19, 3), (3, 19, 20, 4), (4, 20, 21, 5), (5, 21, 22, 6), (6, 22, 23, 7), (7, 23, 24, 8), (8, 24, 25, 9), (9, 25, 26, 10), (10, 26, 27, 11), (11, 27, 28, 12), (12, 28, 29, 13), (13, 29, 30, 14), (14, 30, 31, 15), (16, 0, 15, 31), (51, 67, 52, 36), (53, 37, 36, 52), (54, 38, 37, 53), (55, 39, 38, 54), (56, 40, 39, 55), (57, 41, 40, 56), (58, 42, 41, 57), (59, 43, 42, 58), (60, 44, 43, 59), (61, 45, 44, 60), (62, 46, 45, 61), (63, 47, 46, 62), (64, 48, 47, 63), (65, 49, 48, 64), (66, 50, 49, 65), (67, 51, 50, 66), (34, 51, 36), (52, 67, 35), (34, 36, 37), (35, 53, 52), (34, 37, 38), (35, 54, 53), (34, 38, 39), (35, 55, 54), (34, 39, 40), (35, 56, 55), (34, 40, 41), (35, 57, 56), (34, 41, 42), (35, 58, 57), (34, 42, 43), (35, 59, 58), (34, 43, 44), (35, 60, 59), (34, 44, 45), (35, 61, 60), (34, 45, 46), (35, 62, 61), (34, 46, 47), (35, 63, 62), (34, 47, 48), (35, 64, 63), (34, 48, 49), (35, 65, 64), (34, 49, 50), (35, 66, 65), (34, 50, 51), (35, 67, 66)])
_uv = me_cylinder.uv_layers.new(name='UVTex')
_uv.uv.foreach_set('vector', [0.08678, 0.9054, 0.1603, 0.959, 0.1359, 0.9856, 0.5592, 0.9053, 0.5419, 0.8107, 0.5764, 0.8107, 0.08678, 0.9054, 0.1359, 0.9856, 0.104, 1.0, 0.5592, 0.9053, 0.51, 0.8251, 0.5419, 0.8107, 0.08678, 0.9054, 0.104, 1.0, 0.06952, 1.0, 0.5592, 0.9053, 0.4856, 0.8517, 0.51, 0.8251, 0.08678, 0.9054, 0.06952, 1.0, 0.03762, 0.9856, 0.5592, 0.9053, 0.4724, 0.8865, 0.4856, 0.8517, 0.08678, 0.9054, 0.03762, 0.9856, 0.01321, 0.959, 0.5592, 0.9053, 0.4724, 0.9241, 0.4724, 0.8865, 0.08678, 0.9054, 0.01321, 0.959, 0.0, 0.9242, 0.5592, 0.9053, 0.4856, 0.9589, 0.4724, 0.9241, 0.08678, 0.9054, 0.0, 0.9242, 4.219e-08, 0.8866, 0.5592, 0.9053, 0.51, 0.9855, 0.4856, 0.9589, 0.08678, 0.9054, 4.219e-08, 0.8866, 0.01321, 0.8518, 0.5592, 0.9053, 0.5419, 0.9999, 0.51, 0.9855, 0.08678, 0.9054, 0.01321, 0.8518, 0.03762, 0.8252, 0.5592, 0.9053, 0.5764, 0.9999, 0.5419, 0.9999, 0.08678, 0.9054, 0.03762, 0.8252, 0.06952, 0.8108, 0.5592, 0.9053, 0.6083, 0.9855, 0.5764, 0.9999, 0.08678, 0.9054, 0.06952, 0.8108, 0.104, 0.8108, 0.5592, 0.9053, 0.6327, 0.9589, 0.6083, 0.9855, 0.08678, 0.9054, 0.104, 0.8108, 0.1359, 0.8252, 0.5592, 0.9053, 0.6459, 0.9241, 0.6327, 0.9589, 0.08678, 0.9054, 0.1359, 0.8252, 0.1603, 0.8518, 0.5592, 0.9053, 0.6459, 0.8865, 0.6459, 0.9241, 0.08678, 0.9054, 0.1603, 0.8518, 0.1736, 0.8866, 0.5592, 0.9053, 0.6327, 0.8517, 0.6459, 0.8865, 0.08678, 0.9054, 0.1736, 0.8866, 0.1736, 0.9242, 0.5592, 0.9053, 0.6083, 0.8251, 0.6327, 0.8517, 0.1736, 0.9242, 0.1603, 0.959, 0.08678, 0.9054, 0.5592, 0.9053, 0.5764, 0.8107, 0.6083, 0.8251, 0.2402, 0.0001883, 0.2425, 0.8105, 0.208, 0.8106, 0.2057, 0.0003037, 0.2057, 0.0003037, 0.208, 0.8106, 0.1761, 0.8107, 0.1738, 0.0004104, 0.1738, 0.0004104, 0.1761, 0.8107, 0.1517, 0.8108, 0.1494, 0.0004921, 0.4215, 0.0, 0.4238, 0.8103, 0.3919, 0.8104, 0.3896, 0.0001067, 0.3896, 0.0001067, 0.3919, 0.8104, 0.3574, 0.8105, 0.3551, 0.0002222, 0.3551, 0.0002222, 0.3574, 0.8105, 0.3255, 0.8106, 0.3232, 0.0003288, 0.3232, 0.0003288, 0.3255, 0.8106, 0.3011, 0.8107, 0.2988, 0.0004105, 0.5465, 0.0, 0.5488, 0.8103, 0.5169, 0.8104, 0.5146, 0.0001067, 0.5146, 0.0001067, 0.5169, 0.8104, 0.4824, 0.8105, 0.4801, 0.0002222, 0.4801, 0.0002222, 0.4824, 0.8105, 0.4505, 0.8106, 0.4482, 0.0003287, 0.4482, 0.0003287, 0.4505, 0.8106, 0.4261, 0.8107, 0.4238, 0.0004105, 0.9977, 0.0, 1.0, 0.8103, 0.9681, 0.8104, 0.9658, 0.0001068, 0.9658, 0.0001068, 0.9681, 0.8104, 0.9336, 0.8105, 0.9313, 0.0002223, 0.9313, 0.0002223, 0.9336, 0.8105, 0.9017, 0.8106, 0.8994, 0.0003289, 0.2965, 0.0, 0.2988, 0.8103, 0.2744, 0.8104, 0.2721, 8.165e-05, 0.2425, 0.8105, 0.2402, 0.0001883, 0.2721, 8.165e-05, 0.2744, 0.8104, 0.09311, 0.8105, 0.09083, 0.0001886, 0.1227, 8.132e-05, 0.125, 0.8104, 0.1471, 0.0, 0.1494, 0.8103, 0.125, 0.8104, 0.1227, 8.132e-05, 0.5807, 0.0003036, 0.583, 0.8106, 0.5511, 0.8107, 0.5488, 0.0004103, 0.6152, 0.0001886, 0.6175, 0.8105, 0.583, 0.8106, 0.5807, 0.0003036, 0.6471, 8.151e-05, 0.6494, 0.8104, 0.6175, 0.8105, 0.6152, 0.0001886, 0.6715, 0.0, 0.6738, 0.8103, 0.6494, 0.8104, 0.6471, 8.151e-05, 0.7057, 0.0003038, 0.708, 0.8106, 0.6761, 0.8107, 0.6738, 0.0004105, 0.7402, 0.000188, 0.7425, 0.8105, 0.708, 0.8106, 0.7057, 0.0003038, 0.7721, 8.151e-05, 0.7744, 0.8104, 0.7425, 0.8105, 0.7402, 0.000188, 0.7965, 0.0, 0.7988, 0.8103, 0.7744, 0.8104, 0.7721, 8.151e-05, 0.8307, 0.0002223, 0.833, 0.8105, 0.8011, 0.8106, 0.7988, 0.0003288, 0.8652, 0.0001063, 0.8675, 0.8104, 0.833, 0.8105, 0.8307, 0.0002223, 0.8971, 0.0, 0.8994, 0.8103, 0.8675, 0.8104, 0.8652, 0.0001063, 0.02441, 0.0004107, 0.02669, 0.8107, 0.00228, 0.8108, 0.0, 0.0004922, 0.0563, 0.0003041, 0.05858, 0.8106, 0.02669, 0.8107, 0.02441, 0.0004107, 0.09083, 0.0001886, 0.09311, 0.8105, 0.05858, 0.8106, 0.0563, 0.0003041, 0.3856, 0.9053, 0.3683, 0.8107, 0.4029, 0.8107, 0.8474, 0.8865, 0.8474, 0.9241, 0.7606, 0.9053, 0.3856, 0.9053, 0.4029, 0.8107, 0.4348, 0.8251, 0.7606, 0.9053, 0.8342, 0.8517, 0.8474, 0.8865, 0.3856, 0.9053, 0.4348, 0.8251, 0.4592, 0.8517, 0.7606, 0.9053, 0.8098, 0.8251, 0.8342, 0.8517, 0.3856, 0.9053, 0.4592, 0.8517, 0.4724, 0.8865, 0.7606, 0.9053, 0.7779, 0.8107, 0.8098, 0.8251, 0.3856, 0.9053, 0.4724, 0.8865, 0.4724, 0.9241, 0.7606, 0.9053, 0.7433, 0.8107, 0.7779, 0.8107, 0.3856, 0.9053, 0.4724, 0.9241, 0.4592, 0.9589, 0.7606, 0.9053, 0.7114, 0.8251, 0.7433, 0.8107, 0.3856, 0.9053, 0.4592, 0.9589, 0.4348, 0.9855, 0.7606, 0.9053, 0.687, 0.8517, 0.7114, 0.8251, 0.3856, 0.9053, 0.4348, 0.9855, 0.4029, 0.9999, 0.7606, 0.9053, 0.6738, 0.8865, 0.687, 0.8517, 0.3856, 0.9053, 0.4029, 0.9999, 0.3683, 0.9999, 0.7606, 0.9053, 0.6738, 0.9241, 0.6738, 0.8865, 0.3856, 0.9053, 0.3683, 0.9999, 0.3364, 0.9855, 0.7606, 0.9053, 0.687, 0.9589, 0.6738, 0.9241, 0.3856, 0.9053, 0.3364, 0.9855, 0.312, 0.9589, 0.7606, 0.9053, 0.7114, 0.9855, 0.687, 0.9589, 0.3856, 0.9053, 0.312, 0.9589, 0.2988, 0.9241, 0.7606, 0.9053, 0.7433, 0.9999, 0.7114, 0.9855, 0.3856, 0.9053, 0.2988, 0.9241, 0.2988, 0.8865, 0.7606, 0.9053, 0.7779, 0.9999, 0.7433, 0.9999, 0.3856, 0.9053, 0.2988, 0.8865, 0.312, 0.8517, 0.7606, 0.9053, 0.8098, 0.9855, 0.7779, 0.9999, 0.3856, 0.9053, 0.312, 0.8517, 0.3364, 0.8251, 0.7606, 0.9053, 0.8342, 0.9589, 0.8098, 0.9855, 0.3856, 0.9053, 0.3364, 0.8251, 0.3683, 0.8107, 0.7606, 0.9053, 0.8474, 0.9241, 0.8342, 0.9589])
me_cylinder.materials.append(mat_lockmaterial)
me_cylinder.use_remesh_preserve_volume = False
me_cylinder.use_remesh_preserve_attributes = False
me_cylinder.use_mirror_vertex_groups = False
me_cylinder.update()
arm_armature = bpy.data.armatures.new('Armature')  # bones are not reproduced

# ---- objects
ob_armature = bpy.data.objects.new('Armature', arm_armature)
ob_cylinder_001 = bpy.data.objects.new('Cylinder.001', me_cylinder_001)
ob_cube = bpy.data.objects.new('Cube', me_cube)
ob_plane_001 = bpy.data.objects.new('Plane.001', me_plane_001)
ob_plane = bpy.data.objects.new('Plane', me_plane)
ob_cylinder = bpy.data.objects.new('Cylinder', me_cylinder)

# ---- transforms, parenting, visibility, modifiers, constraints
ob_armature.location = (0.2796, 1.291, 0.9489)
ob_armature.lock_rotations_4d = False
ob_armature.empty_display_type = 'ARROWS'
ob_armature.show_in_front = True
ob_armature.lineart.crease_threshold = 0.0
ob_cylinder_001.parent = ob_armature
ob_cylinder_001.matrix_parent_inverse = Matrix(((1.0, -0.0, 0.0, -0.2796), (-0.0, 1.0, -0.0, -1.291), (0.0, -0.0, 1.0, -0.9489), (-0.0, 0.0, -0.0, 1.0)))
ob_cylinder_001.location = (0.08392, 0.2998, 1.055)
ob_cylinder_001.rotation_euler = (1.571, 1.559, 1.571)
ob_cylinder_001.scale = (1.024, 1.024, 1.024)
ob_cylinder_001.lock_rotations_4d = False
ob_cylinder_001.empty_display_type = 'ARROWS'
ob_cylinder_001.lineart.crease_threshold = 0.0
_vg = ob_cylinder_001.vertex_groups.new(name='Bone')
for _i, _w in zip([0, 1, 2, 3, 4, 5, 6, 7, 8, 9, 10, 11, 12, 13, 14, 15, 16, 17, 18, 19, 20, 21, 22, 23, 24, 25, 26, 27, 28, 29, 30, 31, 32, 33, 34, 35, 36, 37, 38, 39, 40, 41, 42, 43, 44, 45, 46, 47, 48, 49, 50, 51, 52, 53, 54, 55, 56, 57, 58, 59, 60, 61, 62, 63, 64, 65, 66, 67, 68, 69, 70, 71, 72, 73, 74, 75, 76, 77, 78, 79, 80, 81, 82, 83, 84, 85, 86, 87, 88, 89, 90, 91, 92, 93, 94, 95, 96, 97, 98, 99, 100, 101, 102, 103, 104, 105, 106, 107, 108, 109], [0.0625, 0.06197, 0.06214, 0.06603, 0.07665, 0.09584, 0.123, 0.1581, 0.1375, 0.05335, 0.05168, 0.05374, 0.06064, 0.07521, 0.1001, 0.1354, 0.1826, 0.157, 0.068, 0.06267, 0.05353, 0.05231, 0.05494, 0.0634, 0.08048, 0.1079, 0.1427, 0.1728, 0.1547, 0.06246, 0.06676, 0.06363, 0.06782, 0.08017, 0.1012, 0.1277, 0.1504, 0.1355, 0.151, 0.1363, 0.1271, 0.1005, 0.07979, 0.06765, 0.0635, 0.06605, 0.06258, 0.1379, 0.06239, 0.1735, 0.1555, 0.1418, 0.107, 0.07993, 0.06313, 0.05484, 0.05228, 0.05346, 0.1574, 0.05322, 0.1829, 0.1581, 0.1361, 0.1234, 0.1009, 0.0964, 0.07572, 0.07701, 0.06085, 0.06617, 0.05376, 0.06223, 0.05164, 0.06241, 0.0415, 0.04746, 0.03836, 0.03854, 0.04586, 0.04548, 0.059, 0.05711, 0.08191, 0.07594, 0.1223, 0.1076, 0.1897, 0.1568, 0.3089, 0.2679, 0.1505, 0.1325, 0.1538, 0.3155, 0.2737, 0.1423, 0.1987, 0.1617, 0.1258, 0.1105, 0.08283, 0.07685, 0.05912, 0.05728, 0.04613, 0.04552, 0.03934, 0.03754, 0.04099, 0.04565]): _vg.add([_i], _w, 'REPLACE')
_vg = ob_cylinder_001.vertex_groups.new(name='Bone.001')
for _i, _w in zip([0, 1, 2, 3, 4, 5, 6, 7, 8, 9, 10, 11, 12, 13, 14, 15, 16, 17, 18, 19, 20, 21, 22, 23, 24, 25, 26, 27, 28, 29, 30, 31, 32, 33, 34, 35, 36, 37, 38, 39, 40, 41, 42, 43, 44, 45, 46, 47, 48, 49, 50, 51, 52, 53, 54, 55, 56, 57, 58, 59, 60, 61, 62, 63, 64, 65, 66, 67, 68, 69, 70, 71, 72, 73, 74, 75, 76, 77, 78, 79, 80, 81, 82, 83, 84, 85, 86, 87, 88, 89, 90, 91, 92, 93, 94, 95, 96, 97, 98, 99, 100, 101, 102, 103, 104, 105, 106, 107, 108, 109], [1.0, 0.9404, 0.9398, 0.9355, 0.9248, 0.9059, 0.8792, 0.8445, 1.0, 1.0, 0.9501, 0.9478, 0.9407, 0.9261, 0.9014, 0.8663, 0.8195, 1.0, 0.9335, 0.9386, 1.0, 1.0, 1.0, 1.0, 1.0, 1.0, 1.0, 1.0, 1.0, 1.0, 1.0, 1.0, 1.0, 1.0, 1.0, 1.0, 1.0, 1.0, 1.0, 1.0, 1.0, 1.0, 1.0, 1.0, 1.0, 1.0, 1.0, 1.0, 1.0, 1.0, 1.0, 1.0, 1.0, 1.0, 1.0, 1.0, 1.0, 1.0, 1.0, 1.0, 1.0, 1.0, 1.0, 1.0, 1.0, 1.0, 1.0, 1.0, 1.0, 1.0, 1.0, 1.0, 1.0, 1.0, 1.0, 1.0, 1.0, 1.0, 1.0, 1.0, 1.0, 1.0, 1.0, 1.0, 1.0, 1.0, 1.0, 1.0, 1.0, 1.0, 1.0, 1.0, 1.0, 1.0, 1.0, 1.0, 1.0, 1.0, 1.0, 1.0, 1.0, 1.0, 1.0, 1.0, 1.0, 1.0, 1.0, 1.0, 1.0, 1.0]): _vg.add([_i], _w, 'REPLACE')
_m = ob_cylinder_001.modifiers.new('Armature', 'ARMATURE')
_m.object = ob_armature
_m.use_bone_envelopes = True
ob_cube.parent = ob_armature
ob_cube.matrix_parent_inverse = Matrix(((1.0, -0.0, 0.0, -0.2796), (-0.0, 1.0, -0.0, -1.291), (0.0, -0.0, 1.0, -0.9489), (-0.0, 0.0, -0.0, 1.0)))
ob_cube.location = (0.08392, 0.2797, 1.063)
ob_cube.scale = (2.0, 1.0, 1.0)
ob_cube.lock_rotations_4d = False
ob_cube.empty_display_type = 'ARROWS'
ob_cube.color = (0.0, 0.0, 0.0, 1.0)
ob_cube.lineart.crease_threshold = 0.0
_vg = ob_cube.vertex_groups.new(name='Bone')
for _i, _w in zip([0, 1, 2, 3, 4, 5, 6, 7, 8, 9, 10, 11, 12, 13, 14, 15, 16, 17, 18, 19, 20, 21, 22, 23, 24, 25, 26, 27, 28, 29, 30, 31, 32, 33, 34, 35, 36, 37, 38, 39, 40, 41, 42, 43, 44, 45, 46, 47, 48, 49, 50, 51, 52, 53, 54, 55, 56, 57, 58, 59, 60, 61, 62, 63, 64, 65, 66, 67, 68, 69, 70, 71, 72, 73, 74, 75, 76, 77, 78, 79, 80, 81, 82, 83, 84, 85, 86, 87, 88, 89, 90, 91, 92, 93, 94, 95, 96, 97, 98, 99, 100, 101, 102, 103, 104, 105, 106, 107, 108, 109, 110, 111], [0.983, 0.9325, 0.9301, 0.9762, 1.0, 1.0, 1.0, 1.0, 1.0, 0.9905, 1.0, 1.0, 0.998, 1.0, 1.0, 1.0, 0.9048, 0.9801, 1.0, 1.0, 0.9173, 1.0, 0.9177, 0.9999, 1.0, 0.9815, 1.0, 0.9898, 0.9766, 0.9853, 0.9814, 1.0, 0.9996, 0.9844, 0.9999, 1.0, 0.9771, 0.9908, 1.0, 1.0, 1.0, 1.0, 0.9994, 1.0, 0.9645, 1.0, 0.7592, 1.0, 1.0, 1.0, 0.9644, 1.0, 0.9992, 1.0, 1.0, 1.0, 1.0, 1.0, 0.9891, 1.0, 0.9999, 0.9955, 1.0, 0.9999, 1.0, 1.0, 1.0, 0.9987, 0.9972, 1.0, 1.0, 0.9999, 1.0, 1.0, 0.9977, 0.9997, 0.9946, 1.0, 1.0, 1.0, 1.0, 0.9984, 0.9595, 0.9699, 1.0, 1.0, 0.9894, 0.9884, 0.9493, 0.9677, 0.9919, 0.9796, 0.9527, 0.9723, 0.9999, 1.0, 1.0, 0.9998, 0.9802, 0.9933, 1.0, 1.0, 0.9927, 0.9873, 0.9911, 0.9896, 0.9855, 0.9882, 1.0, 1.0, 1.0, 1.0]): _vg.add([_i], _w, 'REPLACE')
_vg = ob_cube.vertex_groups.new(name='Bone.001')
for _i, _w in zip([0, 1, 2, 3, 4, 5, 6, 7, 8, 9, 10, 11, 12, 13, 14, 15, 16, 17, 18, 19, 20, 21, 22, 23, 24, 25, 26, 27, 28, 29, 30, 31, 32, 33, 34, 35, 36, 37, 38, 39, 40, 41, 42, 43, 44, 45, 46, 47, 48, 49, 50, 51, 52, 53, 54, 55, 56, 57, 58, 59, 60, 61, 62, 63, 64, 65, 66, 67, 68, 69, 70, 71, 72, 73, 74, 75, 76, 77, 78, 79, 80, 81, 82, 83, 84, 85, 86, 87, 88, 89, 90, 91, 92, 93, 94, 95, 96, 97, 98, 99, 100, 101, 102, 103, 104, 105, 106, 107, 108, 109, 110, 111], [0.0, 0.002033, 6.13e-05, 0.0, 0.0, 8.365e-13, 0.0003653, 0.0, 9.215e-11, 7.199e-06, 3.912e-09, 0.0009957, 7.054e-07, 3.346e-15, 6.366e-09, 0.0, 2.436e-14, 0.0002732, 5.898e-11, 0.003117, 0.0001934, 0.001418, 6.574e-05, 6.446e-11, 3.108e-18, 2.98e-06, 1.207e-05, 0.0, 0.0, 0.0001733, 0.0, 0.0001645, 0.0, 0.0, 0.002357, 0.000823, 2.694e-06, 3.677e-12, 4.412e-16, 1.633e-06, 3.893e-11, 1.689e-09, 1.404e-08, 1.21e-14, 0.000285, 0.003575, 2.041e-13, 4.271e-11, 0.00014, 4.062e-12, 2.553e-06, 1.801e-12, 4.09e-07, 6.712e-07, 7.707e-13, 1.846e-06, 0.0, 1.1e-10, 1.135e-05, 0.0006281, 6.827e-07, 3.476e-06, 5.336e-12, 4.558e-06, 1.195e-06, 0.0005793, 1.352e-09, 5.971e-09, 4.608e-09, 2.104e-10, 0.00115, 2.769e-07, 3.341e-05, 6.586e-12, 3.787e-05, 2.605e-06, 0.0001712, 5.281e-12, 5.831e-05, 2.414e-09, 1.543e-09, 3.527e-23, 1.938e-09, 0.0003167, 6.249e-05, 3.129e-10, 0.008077, 0.0006207, 4.271e-13, 2.136e-05, 5.771e-05, 1.228e-05, 2.927e-07, 9.488e-13, 3.545e-05, 5.989e-11, 4.167e-07, 0.009581, 2.072e-05, 2.445e-05, 1.45e-05, 1.702e-07, 1.76e-10, 0.000813, 1.859e-08, 0.007428, 0.0008245, 0.001257, 7.424e-08, 1.897e-10, 1.84e-05, 7.28e-05]): _vg.add([_i], _w, 'REPLACE')
_m = ob_cube.modifiers.new('Armature', 'ARMATURE')
_m.object = ob_armature
_m.use_bone_envelopes = True
ob_plane_001.location = (0.07962, 0.2797, 1.556)
ob_plane_001.rotation_euler = (1.571, -0.0, 0.0)
ob_plane_001.lock_rotations_4d = False
ob_plane_001.empty_display_type = 'ARROWS'
ob_plane_001.lineart.crease_threshold = 0.0
_m = ob_plane_001.modifiers.new('Mirror', 'MIRROR')
_m.use_clip = True
ob_plane.location = (0.07962, -1.22, 1.556)
ob_plane.rotation_euler = (1.571, -0.0, 0.0)
ob_plane.lock_rotations_4d = False
ob_plane.empty_display_type = 'ARROWS'
ob_plane.lineart.crease_threshold = 0.0
_m = ob_plane.modifiers.new('Mirror', 'MIRROR')
_m.use_clip = True
ob_cylinder.location = (-0.9161, 1.68, 1.126)
ob_cylinder.rotation_euler = (-0.0, 1.571, 0.0)
ob_cylinder.scale = (0.07143, 0.07143, 0.07143)
ob_cylinder.lock_rotations_4d = False
ob_cylinder.empty_display_type = 'ARROWS'
ob_cylinder.lineart.crease_threshold = 0.0

# ---- collection membership
col_collection_1.objects.link(ob_armature)
col_collection_1.objects.link(ob_cylinder_001)
col_collection_1.objects.link(ob_cube)
col_collection_1.objects.link(ob_plane_001)
col_collection_1.objects.link(ob_plane)
col_collection_1.objects.link(ob_cylinder)

# ---- scene / render settings (as saved in the file)
scene.frame_start = 1; scene.frame_end = 250; scene.frame_set(1)
scene.render.engine = 'BLENDER_EEVEE_NEXT'
scene.render.image_settings.file_format = 'JPEG'
scene.render.image_settings.color_mode = 'RGB'
scene.render.image_settings.compression = 90
scene.render.resolution_x = 800
scene.render.resolution_y = 600
scene.render.pixel_aspect_x = 100.0
scene.render.pixel_aspect_y = 100.0
scene.render.fps = 25
scene.render.dither_intensity = 0.0
scene.render.use_compositing = False
scene.render.use_sequencer = False
scene.render.bake_margin = 2
scene.render.bake_bias = 0.0
scene.render.use_stamp_time = False
scene.render.use_stamp_date = False
scene.render.use_stamp_frame = False
scene.render.use_stamp_camera = False
scene.render.use_stamp_scene = False
scene.render.use_stamp_filename = False
scene.render.use_stamp_render_time = False
scene.render.stamp_font_size = 0
scene.cycles.use_denoising = False
scene.cycles.samples = 10
scene.cycles.sampling_pattern = 'TABULATED_SOBOL'
scene.cycles.light_sampling_threshold = 0.0
scene.cycles.use_adaptive_sampling = False
scene.cycles.use_light_tree = False
scene.cycles.blur_glossy = 0.0
scene.cycles.volume_bounces = 1
scene.cycles.pixel_filter_type = 'GAUSSIAN'
scene.cycles.sample_clamp_indirect = 0.0
scene.view_settings.view_transform = 'Raw'
bpy.context.view_layer.update()

# ---- added for rendering (the .blend has no active camera and no usable light): camera, sun
cam_auto = bpy.data.cameras.new('AutoCamera')
cam_auto.lens = 50.0
cam_auto.sensor_width = 36.0
cam_auto.clip_end = 1000.0
ob_auto_camera = bpy.data.objects.new('AutoCamera', cam_auto)
scene.collection.objects.link(ob_auto_camera)
ob_auto_camera.location = (5.64899, -6.40772, 6.07277)
ob_auto_camera.rotation_euler = (1.09748, -7.21219e-08, 0.694738)
scene.camera = ob_auto_camera
light_auto_sun = bpy.data.lights.new('AutoSun', 'SUN')
light_auto_sun.energy = 3.0
light_auto_sun.angle = 0.0523599
ob_auto_sun = bpy.data.objects.new('AutoSun', light_auto_sun)
scene.collection.objects.link(ob_auto_sun)
ob_auto_sun.rotation_euler = (0.872665, 0.174533, 0.523599)
bpy.context.view_layer.update()
